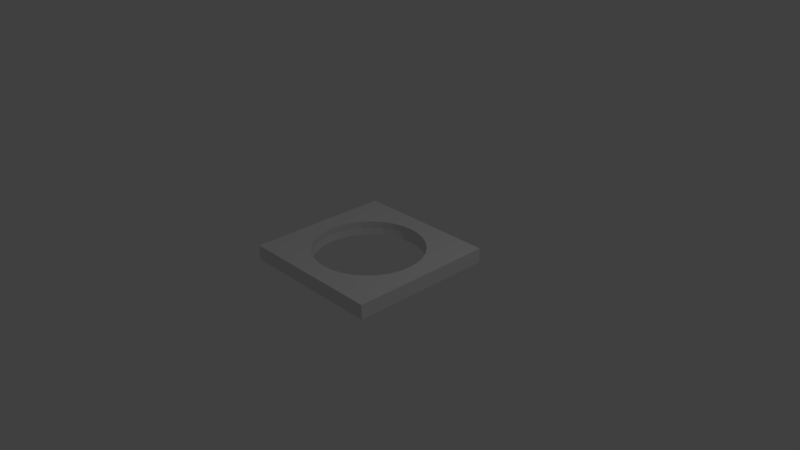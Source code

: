 # Source: HoleTile.blend  (saved by Blender 2.79.0; exported with 4.5.12 LTS)
import bpy
from mathutils import Matrix  # noqa: F401  (used for matrix-valued properties, if any)

bpy.ops.wm.read_factory_settings(use_empty=True)
scene = bpy.context.scene
scene.name = 'Scene'

# ---- collections
col_collection_1 = bpy.data.collections.new('Collection 1'); scene.collection.children.link(col_collection_1)

# ---- materials (node trees are filled in below, after node groups)
mat_material = bpy.data.materials.new('Material')
mat_material.alpha_threshold = 0.0
mat_material.use_transparent_shadow = False
mat_material.roughness = 0.5
mat_material.line_color = (0.0, 0.0, 0.0, 1.0)

# ---- material node trees

# ---- world
world_world = bpy.data.worlds.new('World'); scene.world = world_world
world_world.color = (0.05088, 0.05088, 0.05088)
world_world.use_sun_shadow = False
world_world.sun_shadow_jitter_overblur = 0.0
world_world.cycles.sampling_method = 'MANUAL'

# ---- cameras
cam_camera = bpy.data.cameras.new('Camera')
cam_camera.clip_end = 100.0
cam_camera.lens = 35.0
cam_camera.sensor_width = 32.0
cam_camera.sensor_height = 18.0
cam_camera.ortho_scale = 7.314
cam_camera.dof.focus_distance = 0.0
cam_camera.dof.aperture_fstop = 128.0

# ---- lights
light_lamp = bpy.data.lights.new('Lamp', 'POINT')
light_lamp.transmission_factor = 0.0
light_lamp.cutoff_distance = 30.0
light_lamp.energy = 100.0
light_lamp.shadow_buffer_clip_start = 1.001
light_lamp.shadow_soft_size = 0.1
light_lamp.shadow_maximum_resolution = 0.006
light_lamp.use_absolute_resolution = True

# ---- meshes
me_cube = bpy.data.meshes.new('Cube')
me_cube.from_pydata([(0.0, 0.75, 5.662e-07), (0.1463, 0.7356, 5.662e-07), (0.287, 0.6929, 5.662e-07), (0.4167, 0.6236, 5.662e-07), (0.5303, 0.5303, 5.662e-07), (0.6236, 0.4167, 5.662e-07), (0.6929, 0.287, 5.662e-07), (0.7356, 0.1463, 5.662e-07), (0.75, -2.841e-07, 5.662e-07), (0.7356, -0.1463, 5.662e-07), (0.6929, -0.287, 5.662e-07), (0.6236, -0.4167, 5.662e-07), (0.5303, -0.5303, 5.662e-07), (0.4167, -0.6236, 5.662e-07), (0.287, -0.6929, 5.662e-07), (0.1463, -0.7356, 5.662e-07), (-7.526e-08, -0.75, 5.662e-07), (-0.1463, -0.7356, 5.662e-07), (-0.287, -0.6929, 5.662e-07), (-0.4167, -0.6236, 5.662e-07), (-0.5303, -0.5303, 5.662e-07), (-0.6236, -0.4167, 5.662e-07), (-0.6929, -0.287, 5.662e-07), (-0.7356, -0.1463, 5.662e-07), (-0.75, -1.053e-07, 5.662e-07), (-0.7356, 0.1463, 5.662e-07), (-0.6929, 0.287, 5.662e-07), (-0.6236, 0.4167, 5.662e-07), (-0.5303, 0.5303, 5.662e-07), (-0.4167, 0.6236, 5.662e-07), (-0.287, 0.6929, 5.662e-07), (-0.1463, 0.7356, 5.662e-07), (1.0, 1.0, -1.0), (1.0, -1.0, -1.0), (-1.0, -1.0, -1.0), (-1.0, 1.0, -1.0), (1.0, 1.0, 1.0), (1.0, -1.0, 1.0), (-1.0, -1.0, 1.0), (-1.0, 1.0, 1.0), (0.7259, 0.1444, 1.0), (-0.5234, 0.5234, 1.0), (-0.1444, -0.7259, 1.0), (-6.762e-08, -0.7402, 1.0), (-0.2832, -0.6838, 1.0), (0.6838, 0.2832, 1.0), (-0.4112, 0.6154, 1.0), (-0.2832, 0.6838, 1.0), (-0.1444, 0.7259, 1.0), (0.1444, 0.7259, 1.0), (0.5234, 0.5234, 1.0), (0.2832, 0.6838, 1.0), (0.7259, -0.1444, 1.0), (0.7402, -2.917e-07, 1.0), (-0.6154, 0.4112, 1.0), (-0.4112, -0.6154, 1.0), (-0.5234, -0.5234, 1.0), (-0.6154, -0.4112, 1.0), (0.0, 0.7402, 1.0), (0.6154, 0.4112, 1.0), (-0.1444, 0.7259, -1.0), (0.5234, 0.5234, -1.0), (0.6154, 0.4112, -1.0), (-0.6154, -0.4112, -1.0), (-0.5234, -0.5234, -1.0), (-0.2832, -0.6838, -1.0), (0.2832, -0.6838, -1.0), (-6.762e-08, -0.7402, -1.0), (0.0, 0.7402, -1.0), (-0.2832, 0.6838, -1.0), (0.4112, 0.6154, -1.0), (0.2832, 0.6838, -1.0), (-0.7402, -8.236e-08, -1.0), (-0.7259, 0.1444, -1.0), (0.1444, -0.7259, -1.0), (-0.5234, 0.5234, -1.0), (-0.1444, -0.7259, -1.0), (-0.4112, 0.6154, -1.0), (0.1444, 0.7259, -1.0), (-0.7259, -0.1444, -1.0), (0.7402, -2.917e-07, -1.0), (0.7259, -0.1444, -1.0), (0.6154, -0.4112, -1.0), (-0.6154, 0.4112, -1.0), (-0.6838, 0.2832, -1.0), (-0.6838, -0.2832, -1.0), (0.6838, 0.2832, -1.0), (0.7259, 0.1444, -1.0), (0.5234, -0.5234, -1.0), (-0.4112, -0.6154, -1.0), (0.6838, -0.2832, -1.0), (0.4112, -0.6154, -1.0), (-0.7402, -8.236e-08, 1.0), (0.5234, -0.5234, 1.0), (0.4112, -0.6154, 1.0), (0.1444, -0.7259, 1.0), (0.6838, -0.2832, 1.0), (0.4112, 0.6154, 1.0), (-0.6838, 0.2832, 1.0), (-0.7259, 0.1444, 1.0), (-0.6838, -0.2832, 1.0), (0.2832, -0.6838, 1.0), (-0.7259, -0.1444, 1.0), (0.6154, -0.4112, 1.0)], [], [(0, 1, 49, 58), (1, 2, 51, 49), (2, 3, 97, 51), (3, 4, 50, 97), (4, 5, 59, 50), (5, 6, 45, 59), (6, 7, 40, 45), (7, 8, 53, 40), (8, 9, 52, 53), (9, 10, 96, 52), (10, 11, 103, 96), (11, 12, 93, 103), (12, 13, 94, 93), (13, 14, 101, 94), (14, 15, 95, 101), (15, 16, 43, 95), (16, 17, 42, 43), (17, 18, 44, 42), (18, 19, 55, 44), (19, 20, 56, 55), (20, 21, 57, 56), (21, 22, 100, 57), (22, 23, 102, 100), (23, 24, 92, 102), (24, 25, 99, 92), (25, 26, 98, 99), (26, 27, 54, 98), (27, 28, 41, 54), (28, 29, 46, 41), (29, 30, 47, 46), (30, 31, 48, 47), (31, 0, 58, 48), (32, 33, 80, 87, 86, 62, 61, 70, 71, 78, 68, 60, 69, 77, 75, 83, 84, 73, 72, 34, 35), (36, 39, 38, 92, 99, 98, 54, 41, 46, 47, 48, 58, 49, 51, 97, 50, 59, 45, 40, 53), (32, 36, 37, 33), (33, 37, 38, 34), (34, 38, 39, 35), (36, 32, 35, 39), (81, 9, 8, 80), (91, 13, 12, 88), (80, 8, 7, 87), (78, 1, 0, 68), (64, 20, 19, 89), (53, 52, 96, 103, 93, 94, 101, 95, 43, 42, 44, 55, 56, 57, 100, 102, 92, 38, 37, 36), (67, 16, 15, 74), (69, 30, 29, 77), (76, 17, 16, 67), (90, 10, 9, 81), (68, 0, 31, 60), (62, 5, 4, 61), (79, 23, 22, 85), (63, 21, 20, 64), (86, 6, 5, 62), (34, 72, 79, 85, 63, 64, 89, 65, 76, 67, 74, 66, 91, 88, 82, 90, 81, 80, 33), (89, 19, 18, 65), (73, 25, 24, 72), (60, 31, 30, 69), (85, 22, 21, 63), (65, 18, 17, 76), (84, 26, 25, 73), (82, 11, 10, 90), (88, 12, 11, 82), (77, 29, 28, 75), (71, 2, 1, 78), (70, 3, 2, 71), (66, 14, 13, 91), (83, 27, 26, 84), (75, 28, 27, 83), (87, 7, 6, 86), (74, 15, 14, 66), (72, 24, 23, 79), (61, 4, 3, 70)])
me_cube.materials.append(mat_material)
me_cube.use_remesh_preserve_volume = False
me_cube.use_remesh_preserve_attributes = False
me_cube.use_mirror_vertex_groups = False
me_cube.update()

# ---- objects
ob_cube = bpy.data.objects.new('Cube', me_cube)
ob_lamp = bpy.data.objects.new('Lamp', light_lamp)
ob_camera = bpy.data.objects.new('Camera', cam_camera)

# ---- transforms, parenting, visibility, modifiers, constraints
ob_cube.location = (0.0, 0.0, 0.0)
ob_cube.scale = (1.0, 1.0, 0.1)
ob_cube.lock_rotations_4d = False
ob_cube.empty_display_type = 'ARROWS'
ob_cube.lineart.crease_threshold = 0.0
ob_lamp.location = (4.076, 1.005, 5.904)
ob_lamp.rotation_euler = (0.6503, 0.05522, 1.866)
ob_lamp.lock_rotations_4d = False
ob_lamp.empty_display_type = 'ARROWS'
ob_lamp.color = (0.0, 0.0, 0.0, 0.0)
ob_lamp.lineart.crease_threshold = 0.0
ob_camera.location = (7.481, -6.508, 5.344)
ob_camera.rotation_euler = (1.109, 0.0, 0.8149)
ob_camera.lock_rotations_4d = False
ob_camera.empty_display_type = 'ARROWS'
ob_camera.color = (0.0, 0.0, 0.0, 0.0)
ob_camera.display_type = 'WIRE'
ob_camera.lineart.crease_threshold = 0.0

# ---- collection membership
col_collection_1.objects.link(ob_cube)
col_collection_1.objects.link(ob_lamp)
col_collection_1.objects.link(ob_camera)

# ---- scene / render settings (as saved in the file)
scene.camera = ob_camera
scene.frame_start = 1; scene.frame_end = 250; scene.frame_set(1)
scene.render.engine = 'BLENDER_EEVEE_NEXT'
scene.render.resolution_percentage = 50
scene.render.dither_intensity = 0.0
scene.cycles.use_denoising = False
scene.cycles.samples = 128
scene.cycles.sampling_pattern = 'TABULATED_SOBOL'
scene.cycles.use_adaptive_sampling = False
scene.cycles.use_light_tree = False
scene.cycles.blur_glossy = 0.0
scene.cycles.sample_clamp_indirect = 0.0
scene.view_settings.view_transform = 'Standard'
bpy.context.view_layer.update()
